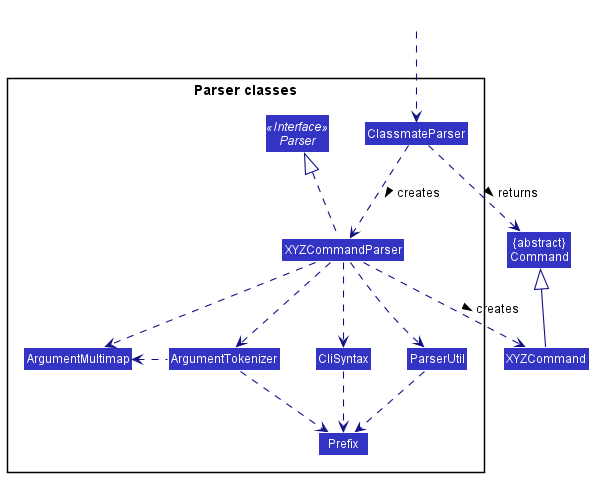

The diagram above was rendered by PlantUML. Its source (embedded in the PNG):
@startuml
!include style.puml
skinparam arrowThickness 1.1
skinparam arrowColor LOGIC_COLOR_T4
skinparam classBackgroundColor LOGIC_COLOR

Class "{abstract}\nCommand" as Command
Class XYZCommand

package "Parser classes"{
Interface Parser <<Interface>>
Class ClassmateParser
Class XYZCommandParser
Class CliSyntax
Class ParserUtil
Class ArgumentMultimap
Class ArgumentTokenizer
Class Prefix
}

Class HiddenOutside #FFFFFF
HiddenOutside ..> ClassmateParser

ClassmateParser .down.> XYZCommandParser: creates >

XYZCommandParser ..> XYZCommand : creates >
ClassmateParser ..> Command : returns >
XYZCommandParser .up.|> Parser
XYZCommandParser ..> ArgumentMultimap
XYZCommandParser ..> ArgumentTokenizer
ArgumentTokenizer .left.> ArgumentMultimap
XYZCommandParser ..> CliSyntax
CliSyntax ..> Prefix
XYZCommandParser ..> ParserUtil
ParserUtil .down.> Prefix
ArgumentTokenizer .down.> Prefix
XYZCommand -up-|> Command
@enduml